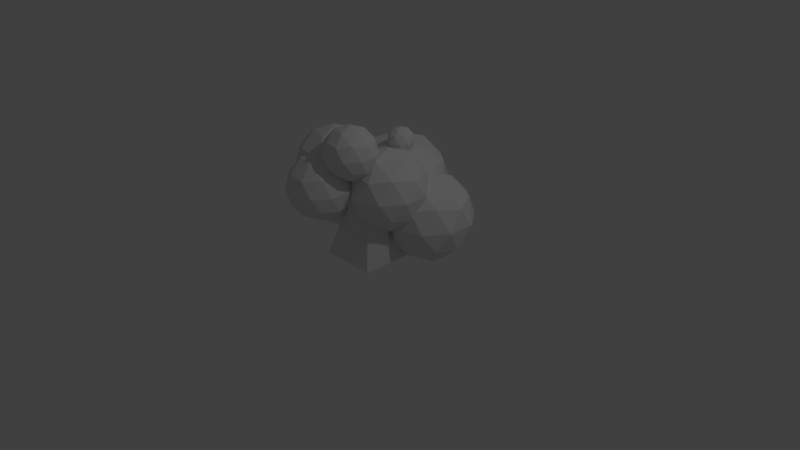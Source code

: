# Source: KRZAK.blend  (saved by Blender 2.78.0; exported with 4.5.12 LTS)
import bpy
from mathutils import Matrix  # noqa: F401  (used for matrix-valued properties, if any)

bpy.ops.wm.read_factory_settings(use_empty=True)
scene = bpy.context.scene
scene.name = 'Scene'

# ---- collections
col_collection_1 = bpy.data.collections.new('Collection 1'); scene.collection.children.link(col_collection_1)

# ---- materials (node trees are filled in below, after node groups)
mat_material = bpy.data.materials.new('Material')
mat_material.alpha_threshold = 0.0
mat_material.use_transparent_shadow = False
mat_material.roughness = 0.5
mat_material.line_color = (0.0, 0.0, 0.0, 1.0)

# ---- material node trees

# ---- world
world_world = bpy.data.worlds.new('World'); scene.world = world_world
world_world.color = (0.05088, 0.05088, 0.05088)
world_world.use_sun_shadow = False
world_world.sun_shadow_jitter_overblur = 0.0
world_world.cycles.sampling_method = 'MANUAL'

# ---- cameras
cam_camera = bpy.data.cameras.new('Camera')
cam_camera.clip_end = 100.0
cam_camera.lens = 35.0
cam_camera.sensor_width = 32.0
cam_camera.sensor_height = 18.0
cam_camera.ortho_scale = 7.314
cam_camera.dof.focus_distance = 0.0
cam_camera.dof.aperture_fstop = 128.0

# ---- lights
light_lamp = bpy.data.lights.new('Lamp', 'POINT')
light_lamp.transmission_factor = 0.0
light_lamp.cutoff_distance = 30.0
light_lamp.energy = 100.0
light_lamp.shadow_buffer_clip_start = 1.001
light_lamp.shadow_soft_size = 0.1
light_lamp.shadow_maximum_resolution = 0.006
light_lamp.use_absolute_resolution = True

# ---- meshes
me_cube = bpy.data.meshes.new('Cube')
me_cube.from_pydata([(0.3782, 0.3789, -1.018), (0.3782, -0.3702, -1.018), (-0.3709, -0.3702, -1.018), (-0.3709, 0.3789, -1.018), (0.01323, 0.3309, -0.2692), (0.3321, 0.005597, -0.2692), (-0.001296, -0.3211, -0.2692), (-0.3201, 0.004167, -0.2692), (0.1683, -0.1549, -0.2692), (-0.1505, 0.1704, -0.2692), (0.01019, -0.3702, -1.018), (0.01019, 0.3789, -1.018), (-0.1641, -0.1551, -0.2692), (0.1693, 0.1717, -0.2692), (-0.3709, 0.01219, -1.018), (0.3782, 0.01219, -1.018), (0.01019, 0.01219, -1.018), (-0.1114, 0.1344, -0.08354), (0.2074, -0.1909, -0.08354), (-0.1259, -0.5176, -0.08354), (-0.4448, -0.1923, -0.08354), (0.04368, -0.3514, -0.08354), (-0.2752, -0.02611, -0.08354), (-0.2887, -0.3516, -0.08354), (0.04469, -0.02485, -0.08354), (-0.1191, -0.1854, -0.08354), (-0.2931, 0.3644, -0.8444), (0.1023, 0.4928, -0.8444), (-0.006997, 0.1565, -0.6259), (0.3883, 0.7007, -0.6259), (0.1023, 0.9085, -0.8444), (-0.5374, 0.7007, -0.8444), (-0.6467, 0.3644, -0.6259), (-0.2931, 1.037, -0.8444), (-0.6467, 1.037, -0.6259), (-0.006997, 1.245, -0.6259), (0.4559, 0.4928, -0.2723), (0.4559, 0.9085, -0.2723), (-0.1838, 0.02809, -0.2723), (0.2115, 0.1565, -0.2723), (-0.8235, 0.4928, -0.2723), (-0.5791, 0.1565, -0.2723), (-0.5791, 1.245, -0.2723), (-0.8235, 0.9085, -0.2723), (0.2115, 1.245, -0.2723), (-0.1838, 1.373, -0.2723), (0.2791, 0.3644, 0.08134), (-0.3606, 0.1565, 0.08135), (-0.7559, 0.7007, 0.08134), (-0.3606, 1.245, 0.08135), (0.2791, 1.037, 0.08134), (-0.07453, 0.3644, 0.2999), (0.1698, 0.7007, 0.2999), (-0.4699, 0.4928, 0.2999), (-0.4699, 0.9085, 0.2999), (-0.07453, 1.037, 0.2999), (-0.1838, 0.7007, 0.4003), (0.4178, 0.7007, 0.02853), (0.002096, 1.273, 0.02854), (-0.6705, 1.054, 0.02854), (-0.6705, 0.3471, 0.02854), (0.002096, 0.1285, 0.02854), (0.3029, 1.054, -0.5731), (-0.3697, 1.273, -0.5731), (-0.7854, 0.7007, -0.5731), (-0.3697, 0.1285, -0.5731), (0.3029, 0.3471, -0.5731), (-0.1838, 0.7007, -0.9448), (-0.3181, -0.499, -0.4565), (-0.009106, -0.7235, -0.2204), (-0.4361, -0.8622, -0.2204), (-0.6999, -0.499, -0.2204), (-0.4361, -0.1358, -0.2204), (-0.009106, -0.2745, -0.2204), (-0.2, -0.8622, 0.1614), (-0.627, -0.7235, 0.1614), (-0.627, -0.2745, 0.1614), (-0.2, -0.1358, 0.1614), (0.06383, -0.499, 0.1614), (-0.3181, -0.499, 0.3975), (-0.3874, -0.7125, -0.3927), (-0.1365, -0.6309, -0.3927), (-0.2058, -0.8444, -0.254), (0.04514, -0.499, -0.254), (-0.1365, -0.3671, -0.3927), (-0.5425, -0.499, -0.3927), (-0.6119, -0.7125, -0.254), (-0.3874, -0.2855, -0.3927), (-0.6119, -0.2855, -0.254), (-0.2058, -0.1536, -0.254), (0.08801, -0.6309, -0.0295), (0.08801, -0.3671, -0.0295), (-0.3181, -0.9259, -0.0295), (-0.0671, -0.8444, -0.0295), (-0.7241, -0.6309, -0.0295), (-0.569, -0.8444, -0.0295), (-0.569, -0.1536, -0.0295), (-0.7241, -0.3671, -0.0295), (-0.0671, -0.1536, -0.0295), (-0.3181, -0.07203, -0.0295), (-0.02423, -0.7125, 0.195), (-0.4303, -0.8444, 0.195), (-0.6812, -0.499, 0.195), (-0.4303, -0.1536, 0.195), (-0.02423, -0.2855, 0.195), (-0.2487, -0.7125, 0.3337), (-0.09359, -0.499, 0.3337), (-0.4996, -0.6309, 0.3337), (-0.4996, -0.3671, 0.3337), (-0.2487, -0.2855, 0.3337), (0.4633, 0.623, -1.113), (0.8866, 0.3154, -0.7897), (0.3016, 0.1253, -0.7897), (-0.05993, 0.623, -0.7897), (0.3016, 1.121, -0.7897), (0.8866, 0.9305, -0.7897), (0.625, 0.1253, -0.2665), (0.04, 0.3154, -0.2665), (0.04, 0.9305, -0.2665), (0.625, 1.121, -0.2665), (0.9865, 0.623, -0.2665), (0.4633, 0.623, 0.05691), (0.3683, 0.3305, -1.026), (0.7121, 0.4422, -1.026), (0.6171, 0.1497, -0.8356), (0.9609, 0.623, -0.8356), (0.7121, 0.8037, -1.026), (0.1558, 0.623, -1.026), (0.06072, 0.3305, -0.8356), (0.3683, 0.9155, -1.026), (0.06072, 0.9155, -0.8356), (0.6171, 1.096, -0.8356), (1.02, 0.4422, -0.5281), (1.02, 0.8037, -0.5281), (0.4633, 0.03797, -0.5281), (0.8072, 0.1497, -0.5281), (-0.09306, 0.4422, -0.5281), (0.1195, 0.1497, -0.5281), (0.1195, 1.096, -0.5281), (-0.09306, 0.8037, -0.5281), (0.8072, 1.096, -0.5281), (0.4633, 1.208, -0.5281), (0.8659, 0.3305, -0.2205), (0.3095, 0.1497, -0.2205), (-0.03432, 0.623, -0.2205), (0.3095, 1.096, -0.2205), (0.8659, 0.9155, -0.2205), (0.5583, 0.3305, -0.03046), (0.7709, 0.623, -0.03046), (0.2145, 0.4422, -0.03046), (0.2145, 0.8037, -0.03046), (0.5583, 0.9155, -0.03046), (0.2006, 0.1493, -0.6253), (0.587, -0.1314, -0.3301), (0.05298, -0.305, -0.3301), (-0.2771, 0.1493, -0.3301), (0.05298, 0.6036, -0.3301), (0.587, 0.4301, -0.3301), (0.3482, -0.305, 0.1476), (-0.1858, -0.1314, 0.1476), (-0.1858, 0.4301, 0.1476), (0.3482, 0.6036, 0.1476), (0.6782, 0.1493, 0.1476), (0.2006, 0.1493, 0.4428), (0.1138, -0.1177, -0.5455), (0.4277, -0.01571, -0.5455), (0.341, -0.2827, -0.372), (0.6549, 0.1493, -0.372), (0.4277, 0.3143, -0.5455), (-0.08017, 0.1493, -0.5455), (-0.1669, -0.1177, -0.372), (0.1138, 0.4163, -0.5455), (-0.1669, 0.4163, -0.372), (0.341, 0.5814, -0.372), (0.7085, -0.01571, -0.09127), (0.7085, 0.3143, -0.09127), (0.2006, -0.3847, -0.09127), (0.5145, -0.2827, -0.09127), (-0.3073, -0.01571, -0.09127), (-0.1133, -0.2827, -0.09127), (-0.1133, 0.5814, -0.09127), (-0.3073, 0.3143, -0.09127), (0.5145, 0.5814, -0.09127), (0.2006, 0.6833, -0.09127), (0.5681, -0.1177, 0.1895), (0.0602, -0.2827, 0.1895), (-0.2537, 0.1493, 0.1895), (0.0602, 0.5814, 0.1895), (0.5681, 0.4163, 0.1895), (0.2873, -0.1177, 0.363), (0.4813, 0.1493, 0.363), (-0.02655, -0.01571, 0.363), (-0.02655, 0.3143, 0.363), (0.2873, 0.4163, 0.363), (-0.02828, -0.4668, 0.1557), (0.1758, -0.4005, 0.1557), (0.1194, -0.5741, 0.2685), (0.3234, -0.2932, 0.2685), (0.1758, -0.1859, 0.1557), (-0.1544, -0.2932, 0.1557), (-0.2108, -0.4668, 0.2685), (-0.02828, -0.1196, 0.1557), (-0.2108, -0.1196, 0.2685), (0.1194, -0.01235, 0.2685), (0.3583, -0.4005, 0.4511), (0.3583, -0.1859, 0.4511), (0.02812, -0.6404, 0.4511), (0.2322, -0.5741, 0.4511), (-0.3021, -0.4005, 0.4511), (-0.1759, -0.5741, 0.4511), (-0.1759, -0.01235, 0.4511), (-0.3021, -0.1859, 0.4511), (0.2322, -0.01235, 0.4511), (0.02812, 0.05395, 0.4511), (0.267, -0.4668, 0.6336), (-0.06314, -0.5741, 0.6336), (-0.2672, -0.2932, 0.6336), (-0.06314, -0.01235, 0.6336), (0.267, -0.1196, 0.6336), (0.08452, -0.4668, 0.7464), (0.2106, -0.2932, 0.7464), (-0.1195, -0.4005, 0.7464), (-0.1195, -0.1859, 0.7464), (0.08452, -0.1196, 0.7464), (0.02812, -0.2932, 0.7982), (0.3386, -0.2932, 0.6063), (0.1241, 0.002102, 0.6063), (-0.2231, -0.1107, 0.6063), (-0.2231, -0.4757, 0.6063), (0.1241, -0.5885, 0.6063), (0.2793, -0.1107, 0.2958), (-0.06784, 0.002102, 0.2958), (-0.2824, -0.2932, 0.2958), (-0.06784, -0.5885, 0.2958), (0.2793, -0.4757, 0.2958), (0.02812, -0.2932, 0.1039), (-0.5503, -0.05453, 0.5941), (-0.9211, 0.2148, 0.3109), (-0.4087, 0.3813, 0.3109), (-0.09207, -0.05453, 0.3109), (-0.4087, -0.4904, 0.3109), (-0.9211, -0.3239, 0.3109), (-0.692, 0.3813, -0.1474), (-0.1796, 0.2148, -0.1474), (-0.1796, -0.3239, -0.1474), (-0.692, -0.4904, -0.1474), (-1.009, -0.05453, -0.1474), (-0.5503, -0.05453, -0.4306), (-0.4671, 0.2017, 0.5176), (-0.7683, 0.1038, 0.5176), (-0.685, 0.36, 0.3511), (-0.9862, -0.05453, 0.3511), (-0.7683, -0.2129, 0.5176), (-0.281, -0.05453, 0.5176), (-0.1977, 0.2017, 0.3511), (-0.4671, -0.3107, 0.5176), (-0.1977, -0.3107, 0.3511), (-0.685, -0.469, 0.3511), (-1.038, 0.1038, 0.08178), (-1.038, -0.2129, 0.08178), (-0.5503, 0.4578, 0.08178), (-0.8515, 0.36, 0.08178), (-0.06305, 0.1038, 0.08178), (-0.2492, 0.36, 0.08178), (-0.2492, -0.469, 0.08178), (-0.06305, -0.2129, 0.08178), (-0.8515, -0.469, 0.08178), (-0.5503, -0.5669, 0.08178), (-0.9029, 0.2017, -0.1876), (-0.4157, 0.36, -0.1876), (-0.1145, -0.05453, -0.1876), (-0.4157, -0.469, -0.1876), (-0.9029, -0.3107, -0.1876), (-0.6336, 0.2017, -0.3541), (-0.8197, -0.05453, -0.3541), (-0.3324, 0.1038, -0.3541), (-0.3324, -0.2129, -0.3541), (-0.6336, -0.3107, -0.3541), (0.09513, 0.4705, 0.2624), (0.2209, 0.3792, 0.3584), (0.04711, 0.3227, 0.3584), (-0.06027, 0.4705, 0.3584), (0.04711, 0.6183, 0.3584), (0.2209, 0.5619, 0.3584), (0.1432, 0.3227, 0.5138), (-0.03059, 0.3792, 0.5138), (-0.03059, 0.5619, 0.5138), (0.1432, 0.6183, 0.5138), (0.2505, 0.4705, 0.5138), (0.09513, 0.4705, 0.6099), (0.06691, 0.3837, 0.2883), (0.169, 0.4169, 0.2883), (0.1408, 0.33, 0.3448), (0.2429, 0.4705, 0.3448), (0.169, 0.5242, 0.2883), (0.003788, 0.4705, 0.2883), (-0.02444, 0.3837, 0.3448), (0.06691, 0.5574, 0.2883), (-0.02444, 0.5574, 0.3448), (0.1408, 0.6111, 0.3448), (0.2604, 0.4169, 0.4361), (0.2604, 0.5242, 0.4361), (0.09513, 0.2968, 0.4361), (0.1973, 0.33, 0.4361), (-0.07011, 0.4169, 0.4361), (-0.006994, 0.33, 0.4361), (-0.006994, 0.6111, 0.4361), (-0.07011, 0.5242, 0.4361), (0.1973, 0.6111, 0.4361), (0.09513, 0.6443, 0.4361), (0.2147, 0.3837, 0.5275), (0.04946, 0.33, 0.5275), (-0.05267, 0.4705, 0.5275), (0.04946, 0.6111, 0.5275), (0.2147, 0.5574, 0.5275), (0.1234, 0.3837, 0.5839), (0.1865, 0.4705, 0.5839), (0.02123, 0.4169, 0.5839), (0.02123, 0.5242, 0.5839), (0.1234, 0.5574, 0.5839), (-0.8294, 0.2726, -0.982), (-0.5168, 0.0455, -0.7432), (-0.9488, -0.09486, -0.7432), (-1.216, 0.2726, -0.7432), (-0.9488, 0.6401, -0.7432), (-0.5168, 0.4997, -0.7432), (-0.71, -0.09486, -0.3568), (-1.142, 0.0455, -0.3568), (-1.142, 0.4997, -0.3568), (-0.71, 0.6401, -0.3568), (-0.443, 0.2726, -0.3568), (-0.8294, 0.2726, -0.118), (-0.8996, 0.05661, -0.9175), (-0.6457, 0.1391, -0.9175), (-0.7159, -0.07687, -0.7771), (-0.462, 0.2726, -0.7771), (-0.6457, 0.4061, -0.9175), (-1.057, 0.2726, -0.9175), (-1.127, 0.05661, -0.7771), (-0.8996, 0.4886, -0.9175), (-1.127, 0.4886, -0.7771), (-0.7159, 0.6221, -0.7771), (-0.4186, 0.1391, -0.55), (-0.4186, 0.4061, -0.55), (-0.8294, -0.1594, -0.55), (-0.5755, -0.07687, -0.55), (-1.24, 0.1391, -0.55), (-1.083, -0.07687, -0.55), (-1.083, 0.6221, -0.55), (-1.24, 0.4061, -0.55), (-0.5755, 0.6221, -0.55), (-0.8294, 0.7046, -0.55), (-0.5321, 0.05661, -0.3229), (-0.943, -0.07687, -0.3229), (-1.197, 0.2726, -0.3229), (-0.943, 0.6221, -0.3229), (-0.5321, 0.4886, -0.3229), (-0.7592, 0.05661, -0.1825), (-0.6023, 0.2726, -0.1825), (-1.013, 0.1391, -0.1825), (-1.013, 0.4061, -0.1825), (-0.7592, 0.4886, -0.1825)], [], [(16, 10, 2, 14), (9, 7, 20, 22), (15, 13, 5, 1), (10, 8, 6, 2), (14, 12, 7, 3), (9, 11, 3, 7), (12, 6, 19, 23), (0, 4, 13, 15), (2, 6, 12, 14), (11, 16, 14, 3), (0, 15, 16, 11), (7, 12, 23, 20), (4, 0, 11, 9), (1, 5, 8, 10), (4, 9, 22, 17), (15, 1, 10, 16), (25, 23, 19, 21), (17, 22, 25, 24), (22, 20, 23, 25), (24, 25, 21, 18), (8, 5, 18, 21), (13, 4, 17, 24), (6, 8, 21, 19), (5, 13, 24, 18), (50, 58, 55), (52, 50, 55), (52, 55, 56), (49, 59, 54), (55, 49, 54), (55, 54, 56), (48, 60, 53), (54, 48, 53), (54, 53, 56), (47, 61, 51), (53, 47, 51), (53, 51, 56), (46, 57, 52), (51, 46, 52), (51, 52, 56), (44, 58, 50), (37, 44, 50), (37, 50, 57), (42, 59, 49), (45, 42, 49), (45, 49, 58), (40, 60, 48), (43, 40, 48), (43, 48, 59), (38, 61, 47), (41, 38, 47), (41, 47, 60), (36, 57, 46), (39, 36, 46), (39, 46, 61), (35, 63, 45), (44, 35, 45), (44, 45, 58), (34, 64, 43), (42, 34, 43), (42, 43, 59), (32, 65, 41), (40, 32, 41), (40, 41, 60), (28, 66, 39), (38, 28, 39), (38, 39, 61), (29, 62, 37), (36, 29, 37), (36, 37, 57), (33, 63, 35), (30, 33, 35), (30, 35, 62), (31, 64, 34), (33, 31, 34), (33, 34, 63), (26, 65, 32), (31, 26, 32), (31, 32, 64), (27, 67, 30), (29, 27, 30), (29, 30, 62), (27, 66, 28), (26, 27, 28), (26, 28, 65), (57, 50, 52), (58, 49, 55), (59, 48, 54), (60, 47, 53), (61, 46, 51), (62, 44, 37), (63, 42, 45), (64, 40, 43), (65, 38, 41), (66, 36, 39), (62, 35, 44), (63, 34, 42), (64, 32, 40), (65, 28, 38), (66, 29, 36), (67, 33, 30), (67, 31, 33), (67, 26, 31), (66, 27, 29), (67, 27, 26), (68, 81, 80), (69, 81, 83), (68, 80, 85), (68, 85, 87), (68, 87, 84), (69, 83, 90), (70, 82, 92), (71, 86, 94), (72, 88, 96), (73, 89, 98), (69, 90, 93), (70, 92, 95), (71, 94, 97), (72, 96, 99), (73, 98, 91), (74, 100, 105), (75, 101, 107), (76, 102, 108), (77, 103, 109), (78, 104, 106), (106, 109, 79), (106, 104, 109), (104, 77, 109), (109, 108, 79), (109, 103, 108), (103, 76, 108), (108, 107, 79), (108, 102, 107), (102, 75, 107), (107, 105, 79), (107, 101, 105), (101, 74, 105), (105, 106, 79), (105, 100, 106), (100, 78, 106), (91, 104, 78), (91, 98, 104), (98, 77, 104), (99, 103, 77), (99, 96, 103), (96, 76, 103), (97, 102, 76), (97, 94, 102), (94, 75, 102), (95, 101, 75), (95, 92, 101), (92, 74, 101), (93, 100, 74), (93, 90, 100), (90, 78, 100), (98, 99, 77), (98, 89, 99), (89, 72, 99), (96, 97, 76), (96, 88, 97), (88, 71, 97), (94, 95, 75), (94, 86, 95), (86, 70, 95), (92, 93, 74), (92, 82, 93), (82, 69, 93), (90, 91, 78), (90, 83, 91), (83, 73, 91), (84, 89, 73), (84, 87, 89), (87, 72, 89), (87, 88, 72), (87, 85, 88), (85, 71, 88), (85, 86, 71), (85, 80, 86), (80, 70, 86), (83, 84, 73), (83, 81, 84), (81, 68, 84), (80, 82, 70), (80, 81, 82), (81, 69, 82), (110, 123, 122), (111, 123, 125), (110, 122, 127), (110, 127, 129), (110, 129, 126), (111, 125, 132), (112, 124, 134), (113, 128, 136), (114, 130, 138), (115, 131, 140), (111, 132, 135), (112, 134, 137), (113, 136, 139), (114, 138, 141), (115, 140, 133), (116, 142, 147), (117, 143, 149), (118, 144, 150), (119, 145, 151), (120, 146, 148), (148, 151, 121), (148, 146, 151), (146, 119, 151), (151, 150, 121), (151, 145, 150), (145, 118, 150), (150, 149, 121), (150, 144, 149), (144, 117, 149), (149, 147, 121), (149, 143, 147), (143, 116, 147), (147, 148, 121), (147, 142, 148), (142, 120, 148), (133, 146, 120), (133, 140, 146), (140, 119, 146), (141, 145, 119), (141, 138, 145), (138, 118, 145), (139, 144, 118), (139, 136, 144), (136, 117, 144), (137, 143, 117), (137, 134, 143), (134, 116, 143), (135, 142, 116), (135, 132, 142), (132, 120, 142), (140, 141, 119), (140, 131, 141), (131, 114, 141), (138, 139, 118), (138, 130, 139), (130, 113, 139), (136, 137, 117), (136, 128, 137), (128, 112, 137), (134, 135, 116), (134, 124, 135), (124, 111, 135), (132, 133, 120), (132, 125, 133), (125, 115, 133), (126, 131, 115), (126, 129, 131), (129, 114, 131), (129, 130, 114), (129, 127, 130), (127, 113, 130), (127, 128, 113), (127, 122, 128), (122, 112, 128), (125, 126, 115), (125, 123, 126), (123, 110, 126), (122, 124, 112), (122, 123, 124), (123, 111, 124), (152, 165, 164), (153, 165, 167), (152, 164, 169), (152, 169, 171), (152, 171, 168), (153, 167, 174), (154, 166, 176), (155, 170, 178), (156, 172, 180), (157, 173, 182), (153, 174, 177), (154, 176, 179), (155, 178, 181), (156, 180, 183), (157, 182, 175), (158, 184, 189), (159, 185, 191), (160, 186, 192), (161, 187, 193), (162, 188, 190), (190, 193, 163), (190, 188, 193), (188, 161, 193), (193, 192, 163), (193, 187, 192), (187, 160, 192), (192, 191, 163), (192, 186, 191), (186, 159, 191), (191, 189, 163), (191, 185, 189), (185, 158, 189), (189, 190, 163), (189, 184, 190), (184, 162, 190), (175, 188, 162), (175, 182, 188), (182, 161, 188), (183, 187, 161), (183, 180, 187), (180, 160, 187), (181, 186, 160), (181, 178, 186), (178, 159, 186), (179, 185, 159), (179, 176, 185), (176, 158, 185), (177, 184, 158), (177, 174, 184), (174, 162, 184), (182, 183, 161), (182, 173, 183), (173, 156, 183), (180, 181, 160), (180, 172, 181), (172, 155, 181), (178, 179, 159), (178, 170, 179), (170, 154, 179), (176, 177, 158), (176, 166, 177), (166, 153, 177), (174, 175, 162), (174, 167, 175), (167, 157, 175), (168, 173, 157), (168, 171, 173), (171, 156, 173), (171, 172, 156), (171, 169, 172), (169, 155, 172), (169, 170, 155), (169, 164, 170), (164, 154, 170), (167, 168, 157), (167, 165, 168), (165, 152, 168), (164, 166, 154), (164, 165, 166), (165, 153, 166), (218, 226, 223), (220, 218, 223), (220, 223, 224), (217, 227, 222), (223, 217, 222), (223, 222, 224), (216, 228, 221), (222, 216, 221), (222, 221, 224), (215, 229, 219), (221, 215, 219), (221, 219, 224), (214, 225, 220), (219, 214, 220), (219, 220, 224), (212, 226, 218), (205, 212, 218), (205, 218, 225), (210, 227, 217), (213, 210, 217), (213, 217, 226), (208, 228, 216), (211, 208, 216), (211, 216, 227), (206, 229, 215), (209, 206, 215), (209, 215, 228), (204, 225, 214), (207, 204, 214), (207, 214, 229), (203, 231, 213), (212, 203, 213), (212, 213, 226), (202, 232, 211), (210, 202, 211), (210, 211, 227), (200, 233, 209), (208, 200, 209), (208, 209, 228), (196, 234, 207), (206, 196, 207), (206, 207, 229), (197, 230, 205), (204, 197, 205), (204, 205, 225), (201, 231, 203), (198, 201, 203), (198, 203, 230), (199, 232, 202), (201, 199, 202), (201, 202, 231), (194, 233, 200), (199, 194, 200), (199, 200, 232), (195, 235, 198), (197, 195, 198), (197, 198, 230), (195, 234, 196), (194, 195, 196), (194, 196, 233), (225, 218, 220), (226, 217, 223), (227, 216, 222), (228, 215, 221), (229, 214, 219), (230, 212, 205), (231, 210, 213), (232, 208, 211), (233, 206, 209), (234, 204, 207), (230, 203, 212), (231, 202, 210), (232, 200, 208), (233, 196, 206), (234, 197, 204), (235, 201, 198), (235, 199, 201), (235, 194, 199), (234, 195, 197), (235, 195, 194), (236, 249, 248), (237, 249, 251), (236, 248, 253), (236, 253, 255), (236, 255, 252), (237, 251, 258), (238, 250, 260), (239, 254, 262), (240, 256, 264), (241, 257, 266), (237, 258, 261), (238, 260, 263), (239, 262, 265), (240, 264, 267), (241, 266, 259), (242, 268, 273), (243, 269, 275), (244, 270, 276), (245, 271, 277), (246, 272, 274), (274, 277, 247), (274, 272, 277), (272, 245, 277), (277, 276, 247), (277, 271, 276), (271, 244, 276), (276, 275, 247), (276, 270, 275), (270, 243, 275), (275, 273, 247), (275, 269, 273), (269, 242, 273), (273, 274, 247), (273, 268, 274), (268, 246, 274), (259, 272, 246), (259, 266, 272), (266, 245, 272), (267, 271, 245), (267, 264, 271), (264, 244, 271), (265, 270, 244), (265, 262, 270), (262, 243, 270), (263, 269, 243), (263, 260, 269), (260, 242, 269), (261, 268, 242), (261, 258, 268), (258, 246, 268), (266, 267, 245), (266, 257, 267), (257, 240, 267), (264, 265, 244), (264, 256, 265), (256, 239, 265), (262, 263, 243), (262, 254, 263), (254, 238, 263), (260, 261, 242), (260, 250, 261), (250, 237, 261), (258, 259, 246), (258, 251, 259), (251, 241, 259), (252, 257, 241), (252, 255, 257), (255, 240, 257), (255, 256, 240), (255, 253, 256), (253, 239, 256), (253, 254, 239), (253, 248, 254), (248, 238, 254), (251, 252, 241), (251, 249, 252), (249, 236, 252), (248, 250, 238), (248, 249, 250), (249, 237, 250), (278, 291, 290), (279, 291, 293), (278, 290, 295), (278, 295, 297), (278, 297, 294), (279, 293, 300), (280, 292, 302), (281, 296, 304), (282, 298, 306), (283, 299, 308), (279, 300, 303), (280, 302, 305), (281, 304, 307), (282, 306, 309), (283, 308, 301), (284, 310, 315), (285, 311, 317), (286, 312, 318), (287, 313, 319), (288, 314, 316), (316, 319, 289), (316, 314, 319), (314, 287, 319), (319, 318, 289), (319, 313, 318), (313, 286, 318), (318, 317, 289), (318, 312, 317), (312, 285, 317), (317, 315, 289), (317, 311, 315), (311, 284, 315), (315, 316, 289), (315, 310, 316), (310, 288, 316), (301, 314, 288), (301, 308, 314), (308, 287, 314), (309, 313, 287), (309, 306, 313), (306, 286, 313), (307, 312, 286), (307, 304, 312), (304, 285, 312), (305, 311, 285), (305, 302, 311), (302, 284, 311), (303, 310, 284), (303, 300, 310), (300, 288, 310), (308, 309, 287), (308, 299, 309), (299, 282, 309), (306, 307, 286), (306, 298, 307), (298, 281, 307), (304, 305, 285), (304, 296, 305), (296, 280, 305), (302, 303, 284), (302, 292, 303), (292, 279, 303), (300, 301, 288), (300, 293, 301), (293, 283, 301), (294, 299, 283), (294, 297, 299), (297, 282, 299), (297, 298, 282), (297, 295, 298), (295, 281, 298), (295, 296, 281), (295, 290, 296), (290, 280, 296), (293, 294, 283), (293, 291, 294), (291, 278, 294), (290, 292, 280), (290, 291, 292), (291, 279, 292), (320, 333, 332), (321, 333, 335), (320, 332, 337), (320, 337, 339), (320, 339, 336), (321, 335, 342), (322, 334, 344), (323, 338, 346), (324, 340, 348), (325, 341, 350), (321, 342, 345), (322, 344, 347), (323, 346, 349), (324, 348, 351), (325, 350, 343), (326, 352, 357), (327, 353, 359), (328, 354, 360), (329, 355, 361), (330, 356, 358), (358, 361, 331), (358, 356, 361), (356, 329, 361), (361, 360, 331), (361, 355, 360), (355, 328, 360), (360, 359, 331), (360, 354, 359), (354, 327, 359), (359, 357, 331), (359, 353, 357), (353, 326, 357), (357, 358, 331), (357, 352, 358), (352, 330, 358), (343, 356, 330), (343, 350, 356), (350, 329, 356), (351, 355, 329), (351, 348, 355), (348, 328, 355), (349, 354, 328), (349, 346, 354), (346, 327, 354), (347, 353, 327), (347, 344, 353), (344, 326, 353), (345, 352, 326), (345, 342, 352), (342, 330, 352), (350, 351, 329), (350, 341, 351), (341, 324, 351), (348, 349, 328), (348, 340, 349), (340, 323, 349), (346, 347, 327), (346, 338, 347), (338, 322, 347), (344, 345, 326), (344, 334, 345), (334, 321, 345), (342, 343, 330), (342, 335, 343), (335, 325, 343), (336, 341, 325), (336, 339, 341), (339, 324, 341), (339, 340, 324), (339, 337, 340), (337, 323, 340), (337, 338, 323), (337, 332, 338), (332, 322, 338), (335, 336, 325), (335, 333, 336), (333, 320, 336), (332, 334, 322), (332, 333, 334), (333, 321, 334)])
_uv = me_cube.uv_layers.new(name='UVMap')
_uv.uv.foreach_set('vector', [0.7773, 0.6356, 0.8377, 0.6321, 0.8377, 0.6977, 0.7773, 0.7012, 0.06661, 0.4946, 0.1012, 0.5095, 0.1226, 0.555, 0.08801, 0.5401, 0.5306, 0.3525, 0.5551, 0.4878, 0.5187, 0.4799, 0.4688, 0.3518, 0.5485, 0.191, 0.5717, 0.3184, 0.5344, 0.3169, 0.4872, 0.1798, 0.64, 0.5375, 0.6535, 0.4106, 0.688, 0.4236, 0.688, 0.5687, 0.06661, 0.4946, 0.06022, 0.3588, 0.1226, 0.366, 0.1012, 0.5095, 0.6535, 0.4106, 0.6175, 0.3971, 0.616, 0.3518, 0.6519, 0.3653, 0.5899, 0.3531, 0.5899, 0.4955, 0.5551, 0.4878, 0.5306, 0.3525, 0.5899, 0.505, 0.6175, 0.3971, 0.6535, 0.4106, 0.64, 0.5375, 0.7193, 0.639, 0.7773, 0.6356, 0.7773, 0.7012, 0.7193, 0.7046, 0.7193, 0.5756, 0.7773, 0.5722, 0.7773, 0.6356, 0.7193, 0.639, 0.688, 0.4236, 0.6535, 0.4106, 0.6519, 0.3653, 0.6865, 0.3783, 0.03322, 0.4802, 0.0, 0.3518, 0.06022, 0.3588, 0.06661, 0.4946, 0.6077, 0.2018, 0.6077, 0.3198, 0.5717, 0.3184, 0.5485, 0.191, 0.03322, 0.4802, 0.06661, 0.4946, 0.08801, 0.5401, 0.05462, 0.5257, 0.7773, 0.5722, 0.8377, 0.5687, 0.8377, 0.6321, 0.7773, 0.6356, 0.5, 0.9589, 0.462, 0.962, 0.462, 0.9224, 0.5, 0.9193, 0.5366, 0.9939, 0.5, 0.9969, 0.5, 0.9589, 0.5366, 0.9559, 0.5, 0.9969, 0.462, 1.0, 0.462, 0.962, 0.5, 0.9589, 0.5366, 0.9559, 0.5, 0.9589, 0.5, 0.9193, 0.5366, 0.9163, 0.5717, 0.3184, 0.6077, 0.3198, 0.572, 0.3518, 0.536, 0.3504, 0.5551, 0.4878, 0.5899, 0.4955, 0.5621, 0.532, 0.5272, 0.5244, 0.5344, 0.3169, 0.5717, 0.3184, 0.536, 0.3504, 0.4987, 0.3489, 0.5187, 0.4799, 0.5551, 0.4878, 0.5272, 0.5244, 0.4908, 0.5165, 0.2184, 0.241, 0.1629, 0.2403, 0.1981, 0.1892, 0.2674, 0.1964, 0.2184, 0.241, 0.1981, 0.1892, 0.4872, 0.2542, 0.4872, 0.3242, 0.4471, 0.2976, 0.216, 0.09361, 0.2192, 0.1553, 0.1629, 0.1302, 0.163, 0.058, 0.216, 0.09361, 0.1629, 0.1302, 0.4872, 0.3242, 0.4233, 0.3518, 0.4471, 0.2976, 0.3527, 0.3484, 0.327, 0.2918, 0.3837, 0.299, 0.4233, 0.3518, 0.3527, 0.3484, 0.3837, 0.299, 0.4233, 0.3518, 0.3837, 0.299, 0.4471, 0.2976, 0.3527, 0.2352, 0.3943, 0.1892, 0.4233, 0.2387, 0.3837, 0.299, 0.3527, 0.2352, 0.4233, 0.2387, 0.3837, 0.299, 0.4233, 0.2387, 0.4471, 0.2976, 0.327, 0.2346, 0.2809, 0.2527, 0.2674, 0.1964, 0.4233, 0.2387, 0.4562, 0.1905, 0.4872, 0.2542, 0.4233, 0.2387, 0.4872, 0.2542, 0.4471, 0.2976, 0.1784, 0.2996, 0.1629, 0.2403, 0.2184, 0.241, 0.2477, 0.3068, 0.1784, 0.2996, 0.2184, 0.241, 0.2477, 0.3068, 0.2184, 0.241, 0.2809, 0.2527, 0.2772, 0.13, 0.2192, 0.1553, 0.216, 0.09361, 0.2773, 0.05776, 0.2772, 0.13, 0.216, 0.09361, 0.2773, 0.05776, 0.216, 0.09361, 0.2193, 0.03248, 0.4176, 0.05096, 0.3853, 0.002386, 0.4467, 1.012e-06, 0.4814, 0.06233, 0.4176, 0.05096, 0.4467, 1.012e-06, 0.262, 0.189, 0.1914, 0.1892, 0.2192, 0.1553, 0.1098, 0.0585, 0.0533, 0.03315, 0.1007, 0.0, 0.1629, 0.0361, 0.1098, 0.0585, 0.1007, 0.0, 0.3466, 0.05096, 0.3318, 0.0, 0.3853, 0.002386, 0.3149, 0.3029, 0.2809, 0.2527, 0.327, 0.2346, 0.04757, 0.0946, 2.062e-07, 0.1306, 0.0, 0.05843, 0.04757, 0.0946, 0.0, 0.05843, 0.0533, 0.03315, 0.3235, 0.03635, 0.3235, 0.09433, 0.2773, 0.05776, 0.2622, 0.0, 0.3235, 0.03635, 0.2773, 0.05776, 0.2622, 0.0, 0.2773, 0.05776, 0.2193, 0.03248, 0.4846, 0.1317, 0.4443, 0.1084, 0.4814, 0.06233, 0.2772, 0.13, 0.3234, 0.1532, 0.262, 0.189, 0.2772, 0.13, 0.262, 0.189, 0.2192, 0.1553, 0.3813, 0.1133, 0.3235, 0.1084, 0.3466, 0.05096, 0.4176, 0.05096, 0.3813, 0.1133, 0.3466, 0.05096, 0.4176, 0.05096, 0.3466, 0.05096, 0.3853, 0.002386, 0.1098, 0.1307, 0.0533, 0.156, 0.04757, 0.0946, 0.1098, 0.0585, 0.1098, 0.1307, 0.04757, 0.0946, 0.1098, 0.0585, 0.04757, 0.0946, 0.0533, 0.03315, 0.2748, 0.3614, 0.2128, 0.3522, 0.2477, 0.3068, 0.3149, 0.3029, 0.2748, 0.3614, 0.2477, 0.3068, 0.3149, 0.3029, 0.2477, 0.3068, 0.2809, 0.2527, 0.05698, 0.3009, 0.0, 0.2965, 0.02292, 0.2388, 0.09356, 0.2388, 0.05698, 0.3009, 0.02292, 0.2388, 0.09356, 0.2388, 0.02292, 0.2388, 0.06223, 0.1908, 0.4227, 0.1632, 0.4443, 0.1084, 0.4846, 0.1317, 0.05698, 0.3009, 0.09902, 0.3518, 0.02837, 0.3518, 0.05698, 0.3009, 0.02837, 0.3518, 0.0, 0.2965, 0.3517, 0.1632, 0.3235, 0.1084, 0.3813, 0.1133, 0.4227, 0.1632, 0.3517, 0.1632, 0.3813, 0.1133, 0.4227, 0.1632, 0.3813, 0.1133, 0.4443, 0.1084, 0.1582, 0.2512, 0.1202, 0.2965, 0.09356, 0.2388, 0.1241, 0.1891, 0.1582, 0.2512, 0.09356, 0.2388, 0.1241, 0.1891, 0.09356, 0.2388, 0.06223, 0.1908, 0.1007, 0.1891, 0.0533, 0.156, 0.1098, 0.1307, 0.1629, 0.1529, 0.1007, 0.1891, 0.1098, 0.1307, 0.1629, 0.1529, 0.1098, 0.1307, 0.1592, 0.09457, 0.2809, 0.2527, 0.2184, 0.241, 0.2674, 0.1964, 0.2193, 0.03248, 0.216, 0.09361, 0.163, 0.058, 0.2192, 0.1553, 0.1914, 0.1892, 0.1629, 0.1302, 0.327, 0.2918, 0.3527, 0.2352, 0.3837, 0.299, 0.3943, 0.1892, 0.4562, 0.1905, 0.4233, 0.2387, 0.2128, 0.3522, 0.1784, 0.2996, 0.2477, 0.3068, 0.3235, 0.09433, 0.2772, 0.13, 0.2773, 0.05776, 0.4443, 0.1084, 0.4176, 0.05096, 0.4814, 0.06233, 0.1592, 0.09457, 0.1098, 0.0585, 0.1629, 0.0361, 0.0533, 0.156, 2.062e-07, 0.1306, 0.04757, 0.0946, 0.06223, 0.1908, 0.02292, 0.2388, 0.009823, 0.1891, 0.3235, 0.09433, 0.3234, 0.1532, 0.2772, 0.13, 0.4443, 0.1084, 0.3813, 0.1133, 0.4176, 0.05096, 0.1592, 0.09457, 0.1098, 0.1307, 0.1098, 0.0585, 0.327, 0.3455, 0.2748, 0.3614, 0.3149, 0.3029, 0.1202, 0.2965, 0.05698, 0.3009, 0.09356, 0.2388, 0.1202, 0.2965, 0.09902, 0.3518, 0.05698, 0.3009, 0.1202, 0.2965, 0.1616, 0.3211, 0.09902, 0.3518, 0.0533, 0.156, 0.1007, 0.1891, 0.03284, 0.189, 0.1202, 0.2965, 0.1582, 0.2512, 0.1616, 0.3211, 0.6662, 0.911, 0.6904, 0.8823, 0.6925, 0.9266, 0.1968, 0.8961, 0.2269, 0.9171, 0.1838, 0.9171, 0.6662, 0.911, 0.6925, 0.9266, 0.6528, 0.9461, 0.6662, 0.911, 0.6528, 0.9461, 0.6261, 0.9138, 0.6662, 0.911, 0.6261, 0.9138, 0.6493, 0.8744, 0.1042, 0.9269, 0.07104, 0.937, 0.09645, 0.8998, 0.264, 0.8571, 0.2326, 0.88, 0.2326, 0.8342, 0.7897, 0.9119, 0.7497, 0.915, 0.7727, 0.8755, 0.9171, 0.4117, 0.917, 0.4491, 0.8878, 0.4343, 0.6294, 0.8439, 0.6045, 0.8744, 0.5962, 0.8428, 0.1968, 0.8961, 0.1629, 0.88, 0.1931, 0.8571, 0.264, 0.8571, 0.2326, 0.8342, 0.2664, 0.82, 0.7897, 0.9119, 0.7727, 0.8755, 0.8133, 0.8827, 0.9171, 0.4117, 0.8878, 0.4343, 0.8878, 0.3885, 0.03167, 0.9312, 0.009808, 0.8977, 0.05383, 0.9024, 0.8987, 0.0, 0.938, 0.0008317, 0.9171, 0.03141, 0.8561, 0.06514, 0.8723, 0.02923, 0.892, 0.0697, 0.8509, 0.4504, 0.8333, 0.4719, 0.8152, 0.4345, 0.851, 0.3724, 0.8489, 0.4112, 0.8153, 0.3886, 0.07489, 0.868, 0.03522, 0.8606, 0.06633, 0.8323, 0.9577, 0.0413, 0.9577, 0.0857, 0.9323, 0.06885, 0.06633, 0.8323, 0.03522, 0.8606, 0.02231, 0.8277, 0.03522, 0.8606, 0.0, 0.8601, 0.02231, 0.8277, 0.9577, 0.0857, 0.9171, 0.1032, 0.9323, 0.06885, 0.8153, 0.3886, 0.8489, 0.4112, 0.8152, 0.4345, 0.8489, 0.4112, 0.8509, 0.4504, 0.8152, 0.4345, 0.9171, 0.1032, 0.892, 0.0697, 0.9323, 0.06885, 0.9171, 0.1032, 0.8723, 0.1011, 0.892, 0.0697, 0.8723, 0.1011, 0.8561, 0.06514, 0.892, 0.0697, 0.892, 0.0697, 0.9171, 0.03141, 0.9323, 0.06885, 0.892, 0.0697, 0.8723, 0.02923, 0.9171, 0.03141, 0.8723, 0.02923, 0.8987, 0.0, 0.9171, 0.03141, 0.9171, 0.03141, 0.9577, 0.0413, 0.9323, 0.06885, 0.9171, 0.03141, 0.938, 0.0008317, 0.9577, 0.0413, 0.1042, 0.8565, 0.07489, 0.868, 0.06633, 0.8323, 0.05383, 0.9024, 0.03522, 0.8606, 0.07489, 0.868, 0.05383, 0.9024, 0.009808, 0.8977, 0.03522, 0.8606, 0.009808, 0.8977, 0.0, 0.8601, 0.03522, 0.8606, 0.8878, 0.3885, 0.8489, 0.4112, 0.851, 0.3724, 0.8878, 0.3885, 0.8878, 0.4343, 0.8489, 0.4112, 0.8878, 0.4343, 0.8509, 0.4504, 0.8489, 0.4112, 0.8781, 0.4718, 0.8333, 0.4719, 0.8509, 0.4504, 0.8133, 0.8827, 0.7727, 0.8755, 0.7912, 0.8431, 0.7727, 0.8755, 0.7522, 0.8446, 0.7912, 0.8431, 0.7277, 0.8755, 0.7183, 0.8431, 0.7522, 0.8446, 0.2664, 0.82, 0.2326, 0.8342, 0.2269, 0.7971, 0.2326, 0.8342, 0.1968, 0.8181, 0.2269, 0.7971, 0.1931, 0.8571, 0.1629, 0.8342, 0.1968, 0.8181, 0.1931, 0.8571, 0.1629, 0.88, 0.1629, 0.8342, 0.09645, 0.8998, 0.07489, 0.868, 0.1042, 0.8565, 0.8783, 0.3518, 0.8878, 0.3885, 0.851, 0.3724, 0.8783, 0.3518, 0.9171, 0.3749, 0.8878, 0.3885, 0.9171, 0.3749, 0.9171, 0.4117, 0.8878, 0.3885, 0.8878, 0.4343, 0.8781, 0.4718, 0.8509, 0.4504, 0.8878, 0.4343, 0.917, 0.4491, 0.8781, 0.4718, 0.8153, 0.9267, 0.7897, 0.9119, 0.8133, 0.8827, 0.7727, 0.8755, 0.7277, 0.8755, 0.7522, 0.8446, 0.7727, 0.8755, 0.7497, 0.915, 0.7277, 0.8755, 0.7497, 0.915, 0.713, 0.9119, 0.7277, 0.8755, 0.2326, 0.8342, 0.1931, 0.8571, 0.1968, 0.8181, 0.2326, 0.8342, 0.2326, 0.88, 0.1931, 0.8571, 0.2326, 0.88, 0.1968, 0.8961, 0.1931, 0.8571, 0.09645, 0.8998, 0.05383, 0.9024, 0.07489, 0.868, 0.09645, 0.8998, 0.07104, 0.937, 0.05383, 0.9024, 0.07104, 0.937, 0.03167, 0.9312, 0.05383, 0.9024, 0.6493, 0.8744, 0.6045, 0.8744, 0.6294, 0.8439, 0.6493, 0.8744, 0.6261, 0.9138, 0.6045, 0.8744, 0.6261, 0.9138, 0.5899, 0.911, 0.6045, 0.8744, 0.6261, 0.9138, 0.6079, 0.9461, 0.5899, 0.911, 0.6261, 0.9138, 0.6528, 0.9461, 0.6079, 0.9461, 0.776, 0.9467, 0.7897, 0.9119, 0.8153, 0.9267, 0.776, 0.9467, 0.7497, 0.915, 0.7897, 0.9119, 0.776, 0.9467, 0.7309, 0.9467, 0.7497, 0.915, 0.7309, 0.9467, 0.713, 0.9119, 0.7497, 0.915, 0.6687, 0.8428, 0.6493, 0.8744, 0.6294, 0.8439, 0.6687, 0.8428, 0.6904, 0.8823, 0.6493, 0.8744, 0.6904, 0.8823, 0.6662, 0.911, 0.6493, 0.8744, 0.2664, 0.8942, 0.2326, 0.88, 0.264, 0.8571, 0.2664, 0.8942, 0.2269, 0.9171, 0.2326, 0.88, 0.2269, 0.9171, 0.1968, 0.8961, 0.2326, 0.88, 0.4316, 0.6097, 0.4646, 0.5703, 0.4676, 0.6311, 0.3734, 0.4875, 0.4146, 0.5163, 0.3556, 0.5162, 0.4316, 0.6097, 0.4676, 0.6311, 0.4132, 0.6578, 0.4316, 0.6097, 0.4132, 0.6578, 0.3766, 0.6136, 0.4316, 0.6097, 0.3766, 0.6136, 0.4084, 0.5595, 0.6273, 0.136, 0.5819, 0.1498, 0.6167, 0.09888, 0.4655, 0.4341, 0.4225, 0.4655, 0.4225, 0.4027, 0.268, 0.6202, 0.2132, 0.6245, 0.2448, 0.5702, 0.3026, 0.4434, 0.3025, 0.4946, 0.2623, 0.4744, 0.3812, 0.5177, 0.347, 0.5595, 0.3356, 0.5163, 0.3734, 0.4875, 0.327, 0.4654, 0.3684, 0.4341, 0.4655, 0.4341, 0.4225, 0.4027, 0.4688, 0.3832, 0.268, 0.6202, 0.2448, 0.5702, 0.3003, 0.5801, 0.3026, 0.4434, 0.2623, 0.4744, 0.2624, 0.4116, 0.5279, 0.1418, 0.498, 0.09602, 0.5583, 0.1023, 0.0585, 0.555, 0.1123, 0.5561, 0.0837, 0.598, 0.0, 0.6443, 0.02233, 0.5951, 0.04932, 0.6505, 0.2118, 0.4965, 0.1877, 0.5259, 0.1629, 0.4746, 0.2119, 0.3896, 0.2091, 0.4428, 0.163, 0.4118, 0.5872, 0.05521, 0.5328, 0.04511, 0.5754, 0.006309, 0.1393, 0.6116, 0.1393, 0.6724, 0.1044, 0.6493, 0.5754, 0.006309, 0.5328, 0.04511, 0.5151, 0.0, 0.5328, 0.04511, 0.4846, 0.04448, 0.5151, 0.0, 0.1393, 0.6724, 0.0837, 0.6965, 0.1044, 0.6493, 0.163, 0.4118, 0.2091, 0.4428, 0.1629, 0.4746, 0.2091, 0.4428, 0.2118, 0.4965, 0.1629, 0.4746, 0.0837, 0.6965, 0.04932, 0.6505, 0.1044, 0.6493, 0.0837, 0.6965, 0.02233, 0.6935, 0.04932, 0.6505, 0.02233, 0.6935, 0.0, 0.6443, 0.04932, 0.6505, 0.04932, 0.6505, 0.0837, 0.598, 0.1044, 0.6493, 0.04932, 0.6505, 0.02233, 0.5951, 0.0837, 0.598, 0.02233, 0.5951, 0.0585, 0.555, 0.0837, 0.598, 0.0837, 0.598, 0.1393, 0.6116, 0.1044, 0.6493, 0.0837, 0.598, 0.1123, 0.5561, 0.1393, 0.6116, 0.6273, 0.03954, 0.5872, 0.05521, 0.5754, 0.006309, 0.5583, 0.1023, 0.5328, 0.04511, 0.5872, 0.05521, 0.5583, 0.1023, 0.498, 0.09602, 0.5328, 0.04511, 0.498, 0.09602, 0.4846, 0.04448, 0.5328, 0.04511, 0.2624, 0.4116, 0.2091, 0.4428, 0.2119, 0.3896, 0.2624, 0.4116, 0.2623, 0.4744, 0.2091, 0.4428, 0.2623, 0.4744, 0.2118, 0.4965, 0.2091, 0.4428, 0.2491, 0.5258, 0.1877, 0.5259, 0.2118, 0.4965, 0.3003, 0.5801, 0.2448, 0.5702, 0.2701, 0.5259, 0.2448, 0.5702, 0.2167, 0.528, 0.2701, 0.5259, 0.183, 0.5702, 0.1702, 0.5259, 0.2167, 0.528, 0.4688, 0.3832, 0.4225, 0.4027, 0.4146, 0.3518, 0.4225, 0.4027, 0.3734, 0.3807, 0.4146, 0.3518, 0.3684, 0.4341, 0.327, 0.4026, 0.3734, 0.3807, 0.3684, 0.4341, 0.327, 0.4654, 0.327, 0.4026, 0.6167, 0.09888, 0.5872, 0.05521, 0.6273, 0.03954, 0.2493, 0.3614, 0.2624, 0.4116, 0.2119, 0.3896, 0.2493, 0.3614, 0.3026, 0.393, 0.2624, 0.4116, 0.3026, 0.393, 0.3026, 0.4434, 0.2624, 0.4116, 0.2623, 0.4744, 0.2491, 0.5258, 0.2118, 0.4965, 0.2623, 0.4744, 0.3025, 0.4946, 0.2491, 0.5258, 0.303, 0.6405, 0.268, 0.6202, 0.3003, 0.5801, 0.2448, 0.5702, 0.183, 0.5702, 0.2167, 0.528, 0.2448, 0.5702, 0.2132, 0.6245, 0.183, 0.5702, 0.2132, 0.6245, 0.1629, 0.6202, 0.183, 0.5702, 0.4225, 0.4027, 0.3684, 0.4341, 0.3734, 0.3807, 0.4225, 0.4027, 0.4225, 0.4655, 0.3684, 0.4341, 0.4225, 0.4655, 0.3734, 0.4875, 0.3684, 0.4341, 0.6167, 0.09888, 0.5583, 0.1023, 0.5872, 0.05521, 0.6167, 0.09888, 0.5819, 0.1498, 0.5583, 0.1023, 0.5819, 0.1498, 0.5279, 0.1418, 0.5583, 0.1023, 0.4084, 0.5595, 0.347, 0.5595, 0.3812, 0.5177, 0.4084, 0.5595, 0.3766, 0.6136, 0.347, 0.5595, 0.3766, 0.6136, 0.327, 0.6097, 0.347, 0.5595, 0.3766, 0.6136, 0.3517, 0.6578, 0.327, 0.6097, 0.3766, 0.6136, 0.4132, 0.6578, 0.3517, 0.6578, 0.2492, 0.6678, 0.268, 0.6202, 0.303, 0.6405, 0.2492, 0.6678, 0.2132, 0.6245, 0.268, 0.6202, 0.2492, 0.6678, 0.1874, 0.6678, 0.2132, 0.6245, 0.1874, 0.6678, 0.1629, 0.6202, 0.2132, 0.6245, 0.435, 0.5163, 0.4084, 0.5595, 0.3812, 0.5177, 0.435, 0.5163, 0.4646, 0.5703, 0.4084, 0.5595, 0.4646, 0.5703, 0.4316, 0.6097, 0.4084, 0.5595, 0.4688, 0.4848, 0.4225, 0.4655, 0.4655, 0.4341, 0.4688, 0.4848, 0.4146, 0.5163, 0.4225, 0.4655, 0.4146, 0.5163, 0.3734, 0.4875, 0.4225, 0.4655, 0.2584, 0.7532, 0.2886, 0.7172, 0.2912, 0.7727, 0.6323, 0.6926, 0.6699, 0.7188, 0.616, 0.7188, 0.2584, 0.7532, 0.2912, 0.7727, 0.2416, 0.7971, 0.2584, 0.7532, 0.2416, 0.7971, 0.2082, 0.7567, 0.2584, 0.7532, 0.2082, 0.7567, 0.2372, 0.7073, 0.4573, 0.7819, 0.4159, 0.7945, 0.4477, 0.7481, 0.7163, 0.6438, 0.6771, 0.6725, 0.6771, 0.6152, 0.494, 0.7196, 0.5441, 0.7157, 0.5152, 0.7652, 0.7352, 0.2547, 0.7351, 0.3014, 0.6984, 0.283, 0.2124, 0.6692, 0.1811, 0.7073, 0.1707, 0.6678, 0.6323, 0.6926, 0.5899, 0.6724, 0.6277, 0.6438, 0.7163, 0.6438, 0.6771, 0.6152, 0.7193, 0.5974, 0.494, 0.7196, 0.5152, 0.7652, 0.4645, 0.7562, 0.7352, 0.2547, 0.6984, 0.283, 0.6985, 0.2256, 0.3667, 0.7873, 0.3393, 0.7455, 0.3944, 0.7512, 0.7414, 0.3518, 0.7906, 0.3529, 0.7644, 0.3911, 0.688, 0.4333, 0.7084, 0.3884, 0.733, 0.439, 0.6523, 0.3031, 0.6303, 0.33, 0.6077, 0.2832, 0.6524, 0.2056, 0.6498, 0.2541, 0.6078, 0.2258, 0.4207, 0.7082, 0.3711, 0.699, 0.41, 0.6636, 0.8152, 0.4035, 0.8152, 0.459, 0.7833, 0.4379, 0.41, 0.6636, 0.3711, 0.699, 0.3549, 0.6578, 0.3711, 0.699, 0.327, 0.6984, 0.3549, 0.6578, 0.8152, 0.459, 0.7644, 0.481, 0.7833, 0.4379, 0.6078, 0.2258, 0.6498, 0.2541, 0.6077, 0.2832, 0.6498, 0.2541, 0.6523, 0.3031, 0.6077, 0.2832, 0.7644, 0.481, 0.733, 0.439, 0.7833, 0.4379, 0.7644, 0.481, 0.7084, 0.4782, 0.733, 0.439, 0.7084, 0.4782, 0.688, 0.4333, 0.733, 0.439, 0.733, 0.439, 0.7644, 0.3911, 0.7833, 0.4379, 0.733, 0.439, 0.7084, 0.3884, 0.7644, 0.3911, 0.7084, 0.3884, 0.7414, 0.3518, 0.7644, 0.3911, 0.7644, 0.3911, 0.8152, 0.4035, 0.7833, 0.4379, 0.7644, 0.3911, 0.7906, 0.3529, 0.8152, 0.4035, 0.4573, 0.6939, 0.4207, 0.7082, 0.41, 0.6636, 0.3944, 0.7512, 0.3711, 0.699, 0.4207, 0.7082, 0.3944, 0.7512, 0.3393, 0.7455, 0.3711, 0.699, 0.3393, 0.7455, 0.327, 0.6984, 0.3711, 0.699, 0.6985, 0.2256, 0.6498, 0.2541, 0.6524, 0.2056, 0.6985, 0.2256, 0.6984, 0.283, 0.6498, 0.2541, 0.6984, 0.283, 0.6523, 0.3031, 0.6498, 0.2541, 0.6864, 0.3299, 0.6303, 0.33, 0.6523, 0.3031, 0.4645, 0.7562, 0.5152, 0.7652, 0.4921, 0.8057, 0.5152, 0.7652, 0.5409, 0.8038, 0.4921, 0.8057, 0.5716, 0.7652, 0.5833, 0.8057, 0.5409, 0.8038, 0.7193, 0.5974, 0.6771, 0.6152, 0.6699, 0.5687, 0.6771, 0.6152, 0.6323, 0.595, 0.6699, 0.5687, 0.6277, 0.6438, 0.5899, 0.6151, 0.6323, 0.595, 0.6277, 0.6438, 0.5899, 0.6724, 0.5899, 0.6151, 0.4477, 0.7481, 0.4207, 0.7082, 0.4573, 0.6939, 0.6865, 0.1798, 0.6985, 0.2256, 0.6524, 0.2056, 0.6865, 0.1798, 0.7352, 0.2086, 0.6985, 0.2256, 0.7352, 0.2086, 0.7352, 0.2547, 0.6985, 0.2256, 0.6984, 0.283, 0.6864, 0.3299, 0.6523, 0.3031, 0.6984, 0.283, 0.7351, 0.3014, 0.6864, 0.3299, 0.462, 0.7011, 0.494, 0.7196, 0.4645, 0.7562, 0.5152, 0.7652, 0.5716, 0.7652, 0.5409, 0.8038, 0.5152, 0.7652, 0.5441, 0.7157, 0.5716, 0.7652, 0.5441, 0.7157, 0.5899, 0.7196, 0.5716, 0.7652, 0.6771, 0.6152, 0.6277, 0.6438, 0.6323, 0.595, 0.6771, 0.6152, 0.6771, 0.6725, 0.6277, 0.6438, 0.6771, 0.6725, 0.6323, 0.6926, 0.6277, 0.6438, 0.4477, 0.7481, 0.3944, 0.7512, 0.4207, 0.7082, 0.4477, 0.7481, 0.4159, 0.7945, 0.3944, 0.7512, 0.4159, 0.7945, 0.3667, 0.7873, 0.3944, 0.7512, 0.2372, 0.7073, 0.1811, 0.7073, 0.2124, 0.6692, 0.2372, 0.7073, 0.2082, 0.7567, 0.1811, 0.7073, 0.2082, 0.7567, 0.1629, 0.7532, 0.1811, 0.7073, 0.2082, 0.7567, 0.1855, 0.7971, 0.1629, 0.7532, 0.2082, 0.7567, 0.2416, 0.7971, 0.1855, 0.7971, 0.5112, 0.6761, 0.494, 0.7196, 0.462, 0.7011, 0.5112, 0.6761, 0.5441, 0.7157, 0.494, 0.7196, 0.5112, 0.6761, 0.5676, 0.6761, 0.5441, 0.7157, 0.5676, 0.6761, 0.5899, 0.7196, 0.5441, 0.7157, 0.2615, 0.6678, 0.2372, 0.7073, 0.2124, 0.6692, 0.2615, 0.6678, 0.2886, 0.7172, 0.2372, 0.7073, 0.2886, 0.7172, 0.2584, 0.7532, 0.2372, 0.7073, 0.7193, 0.6901, 0.6771, 0.6725, 0.7163, 0.6438, 0.7193, 0.6901, 0.6699, 0.7188, 0.6771, 0.6725, 0.6699, 0.7188, 0.6323, 0.6926, 0.6771, 0.6725, 0.8439, 0.4987, 0.8152, 0.4983, 0.8334, 0.4719, 0.8692, 0.4757, 0.8439, 0.4987, 0.8334, 0.4719, 0.4097, 0.9496, 0.4097, 0.9857, 0.389, 0.972, 0.9445, 0.4001, 0.9461, 0.432, 0.9171, 0.419, 0.9172, 0.3818, 0.9445, 0.4001, 0.9171, 0.419, 0.4097, 0.9857, 0.3767, 1.0, 0.389, 0.972, 0.3403, 0.9982, 0.327, 0.969, 0.3563, 0.9727, 0.3767, 1.0, 0.3403, 0.9982, 0.3563, 0.9727, 0.3767, 1.0, 0.3563, 0.9727, 0.389, 0.972, 0.3403, 0.9398, 0.3618, 0.916, 0.3767, 0.9416, 0.3563, 0.9727, 0.3403, 0.9398, 0.3767, 0.9416, 0.3563, 0.9727, 0.3767, 0.9416, 0.389, 0.972, 0.8999, 0.4954, 0.8761, 0.5047, 0.8692, 0.4757, 0.3767, 0.9416, 0.3937, 0.9167, 0.4097, 0.9496, 0.3767, 0.9416, 0.4097, 0.9496, 0.389, 0.972, 0.8232, 0.5289, 0.8152, 0.4983, 0.8439, 0.4987, 0.859, 0.5326, 0.8232, 0.5289, 0.8439, 0.4987, 0.859, 0.5326, 0.8439, 0.4987, 0.8761, 0.5047, 0.9761, 0.4189, 0.9461, 0.432, 0.9445, 0.4001, 0.9762, 0.3816, 0.9761, 0.4189, 0.9445, 0.4001, 0.9762, 0.3816, 0.9445, 0.4001, 0.9462, 0.3686, 0.9485, 0.4982, 0.9318, 0.4731, 0.9635, 0.4719, 0.9814, 0.5041, 0.9485, 0.4982, 0.9635, 0.4719, 0.9683, 0.4494, 0.9318, 0.4495, 0.9461, 0.432, 0.9139, 0.21, 0.8847, 0.1969, 0.9092, 0.1798, 0.9413, 0.1984, 0.9139, 0.21, 0.9092, 0.1798, 0.9118, 0.4982, 0.9042, 0.4719, 0.9318, 0.4731, 0.8936, 0.5306, 0.8761, 0.5047, 0.8999, 0.4954, 0.8818, 0.2286, 0.8572, 0.2472, 0.8572, 0.2099, 0.8818, 0.2286, 0.8572, 0.2099, 0.8847, 0.1969, 1.0, 0.3706, 1.0, 0.4005, 0.9762, 0.3816, 0.9684, 0.3518, 1.0, 0.3706, 0.9762, 0.3816, 0.9684, 0.3518, 0.9762, 0.3816, 0.9462, 0.3686, 0.9831, 0.5399, 0.9623, 0.5279, 0.9814, 0.5041, 0.9761, 0.4189, 0.9999, 0.4309, 0.9683, 0.4494, 0.9761, 0.4189, 0.9683, 0.4494, 0.9461, 0.432, 0.9297, 0.5304, 0.8999, 0.5279, 0.9118, 0.4982, 0.9485, 0.4982, 0.9297, 0.5304, 0.9118, 0.4982, 0.9485, 0.4982, 0.9118, 0.4982, 0.9318, 0.4731, 0.9139, 0.2472, 0.8847, 0.2603, 0.8818, 0.2286, 0.9139, 0.21, 0.9139, 0.2472, 0.8818, 0.2286, 0.9139, 0.21, 0.8818, 0.2286, 0.8847, 0.1969, 0.873, 0.5608, 0.841, 0.5561, 0.859, 0.5326, 0.8936, 0.5306, 0.873, 0.5608, 0.859, 0.5326, 0.8936, 0.5306, 0.859, 0.5326, 0.8761, 0.5047, 0.7174, 0.5387, 0.688, 0.5364, 0.6998, 0.5066, 0.7363, 0.5066, 0.7174, 0.5387, 0.6998, 0.5066, 0.7363, 0.5066, 0.6998, 0.5066, 0.7201, 0.4818, 0.9511, 0.5561, 0.9623, 0.5279, 0.9831, 0.5399, 0.7174, 0.5387, 0.7391, 0.565, 0.7027, 0.565, 0.7174, 0.5387, 0.7027, 0.565, 0.688, 0.5364, 0.9145, 0.5561, 0.8999, 0.5279, 0.9297, 0.5304, 0.9511, 0.5561, 0.9145, 0.5561, 0.9297, 0.5304, 0.9511, 0.5561, 0.9297, 0.5304, 0.9623, 0.5279, 0.7697, 0.5131, 0.7501, 0.5364, 0.7363, 0.5066, 0.7521, 0.481, 0.7697, 0.5131, 0.7363, 0.5066, 0.7521, 0.481, 0.7363, 0.5066, 0.7201, 0.4818, 0.9092, 0.2774, 0.8847, 0.2603, 0.9139, 0.2472, 0.9413, 0.2587, 0.9092, 0.2774, 0.9139, 0.2472, 0.9413, 0.2587, 0.9139, 0.2472, 0.9394, 0.2286, 0.8761, 0.5047, 0.8439, 0.4987, 0.8692, 0.4757, 0.9462, 0.3686, 0.9445, 0.4001, 0.9172, 0.3818, 0.9461, 0.432, 0.9318, 0.4495, 0.9171, 0.419, 0.327, 0.969, 0.3403, 0.9398, 0.3563, 0.9727, 0.3618, 0.916, 0.3937, 0.9167, 0.3767, 0.9416, 0.841, 0.5561, 0.8232, 0.5289, 0.859, 0.5326, 1.0, 0.4005, 0.9761, 0.4189, 0.9762, 0.3816, 0.9623, 0.5279, 0.9485, 0.4982, 0.9814, 0.5041, 0.9394, 0.2286, 0.9139, 0.21, 0.9413, 0.1984, 0.8847, 0.2603, 0.8572, 0.2472, 0.8818, 0.2286, 0.7201, 0.4818, 0.6998, 0.5066, 0.6931, 0.481, 1.0, 0.4005, 0.9999, 0.4309, 0.9761, 0.4189, 0.9623, 0.5279, 0.9297, 0.5304, 0.9485, 0.4982, 0.9394, 0.2286, 0.9139, 0.2472, 0.9139, 0.21, 0.8999, 0.5526, 0.873, 0.5608, 0.8936, 0.5306, 0.7501, 0.5364, 0.7174, 0.5387, 0.7363, 0.5066, 0.7501, 0.5364, 0.7391, 0.565, 0.7174, 0.5387, 0.7501, 0.5364, 0.7714, 0.5491, 0.7391, 0.565, 0.8847, 0.2603, 0.9092, 0.2774, 0.8742, 0.2773, 0.7501, 0.5364, 0.7697, 0.5131, 0.7714, 0.5491, 0.6815, 0.8007, 0.7105, 0.7662, 0.713, 0.8194, 0.6679, 0.1188, 0.704, 0.144, 0.6523, 0.144, 0.6815, 0.8007, 0.713, 0.8194, 0.6654, 0.8428, 0.6815, 0.8007, 0.6654, 0.8428, 0.6333, 0.804, 0.6815, 0.8007, 0.6333, 0.804, 0.6612, 0.7567, 0.125, 0.8155, 0.08525, 0.8277, 0.1157, 0.7831, 0.7485, 0.07204, 0.7109, 0.09957, 0.7109, 0.04456, 0.805, 0.8014, 0.757, 0.8051, 0.7847, 0.7576, 0.5899, 0.6039, 0.5898, 0.6487, 0.5547, 0.631, 0.6373, 0.7201, 0.6074, 0.7567, 0.5974, 0.7188, 0.6679, 0.1188, 0.6273, 0.09952, 0.6635, 0.07207, 0.7485, 0.07204, 0.7109, 0.04456, 0.7514, 0.0275, 0.805, 0.8014, 0.7847, 0.7576, 0.8333, 0.7663, 0.5899, 0.6039, 0.5547, 0.631, 0.5548, 0.576, 0.038, 0.8207, 0.01177, 0.7806, 0.0646, 0.7861, 0.7864, 0.1798, 0.8336, 0.1808, 0.8085, 0.2175, 0.7352, 0.2579, 0.7547, 0.2148, 0.7784, 0.2634, 0.5105, 0.6503, 0.4893, 0.6761, 0.4676, 0.6312, 0.5106, 0.5568, 0.508, 0.6033, 0.4677, 0.5762, 0.08988, 0.7448, 0.04226, 0.736, 0.0796, 0.702, 0.8572, 0.2293, 0.8572, 0.2826, 0.8266, 0.2624, 0.0796, 0.702, 0.04226, 0.736, 0.02677, 0.6965, 0.04226, 0.736, 0.0, 0.7354, 0.02677, 0.6965, 0.8572, 0.2826, 0.8085, 0.3037, 0.8266, 0.2624, 0.4677, 0.5762, 0.508, 0.6033, 0.4676, 0.6312, 0.508, 0.6033, 0.5105, 0.6503, 0.4676, 0.6312, 0.8085, 0.3037, 0.7784, 0.2634, 0.8266, 0.2624, 0.8085, 0.3037, 0.7547, 0.3011, 0.7784, 0.2634, 0.7547, 0.3011, 0.7352, 0.2579, 0.7784, 0.2634, 0.7784, 0.2634, 0.8085, 0.2175, 0.8266, 0.2624, 0.7784, 0.2634, 0.7547, 0.2148, 0.8085, 0.2175, 0.7547, 0.2148, 0.7864, 0.1798, 0.8085, 0.2175, 0.8085, 0.2175, 0.8572, 0.2293, 0.8266, 0.2624, 0.8085, 0.2175, 0.8336, 0.1808, 0.8572, 0.2293, 0.125, 0.7311, 0.08988, 0.7448, 0.0796, 0.702, 0.0646, 0.7861, 0.04226, 0.736, 0.08988, 0.7448, 0.0646, 0.7861, 0.01177, 0.7806, 0.04226, 0.736, 0.01177, 0.7806, 0.0, 0.7354, 0.04226, 0.736, 0.5548, 0.576, 0.508, 0.6033, 0.5106, 0.5568, 0.5548, 0.576, 0.5547, 0.631, 0.508, 0.6033, 0.5547, 0.631, 0.5105, 0.6503, 0.508, 0.6033, 0.5431, 0.676, 0.4893, 0.6761, 0.5105, 0.6503, 0.8333, 0.7663, 0.7847, 0.7576, 0.8069, 0.7188, 0.7847, 0.7576, 0.7601, 0.7206, 0.8069, 0.7188, 0.7306, 0.7576, 0.7194, 0.7188, 0.7601, 0.7206, 0.7514, 0.0275, 0.7109, 0.04456, 0.704, 0.0, 0.7109, 0.04456, 0.6679, 0.02525, 0.704, 0.0, 0.6635, 0.07207, 0.6273, 0.04451, 0.6679, 0.02525, 0.6635, 0.07207, 0.6273, 0.09952, 0.6273, 0.04451, 0.1157, 0.7831, 0.08988, 0.7448, 0.125, 0.7311, 0.5433, 0.532, 0.5548, 0.576, 0.5106, 0.5568, 0.5433, 0.532, 0.5899, 0.5597, 0.5548, 0.576, 0.5899, 0.5597, 0.5899, 0.6039, 0.5548, 0.576, 0.5547, 0.631, 0.5431, 0.676, 0.5105, 0.6503, 0.5547, 0.631, 0.5898, 0.6487, 0.5431, 0.676, 0.8357, 0.8191, 0.805, 0.8014, 0.8333, 0.7663, 0.7847, 0.7576, 0.7306, 0.7576, 0.7601, 0.7206, 0.7847, 0.7576, 0.757, 0.8051, 0.7306, 0.7576, 0.757, 0.8051, 0.713, 0.8014, 0.7306, 0.7576, 0.7109, 0.04456, 0.6635, 0.07207, 0.6679, 0.02525, 0.7109, 0.04456, 0.7109, 0.09957, 0.6635, 0.07207, 0.7109, 0.09957, 0.6679, 0.1188, 0.6635, 0.07207, 0.1157, 0.7831, 0.0646, 0.7861, 0.08988, 0.7448, 0.1157, 0.7831, 0.08525, 0.8277, 0.0646, 0.7861, 0.08525, 0.8277, 0.038, 0.8207, 0.0646, 0.7861, 0.6612, 0.7567, 0.6074, 0.7567, 0.6373, 0.7201, 0.6612, 0.7567, 0.6333, 0.804, 0.6074, 0.7567, 0.6333, 0.804, 0.5899, 0.8007, 0.6074, 0.7567, 0.6333, 0.804, 0.6115, 0.8428, 0.5899, 0.8007, 0.6333, 0.804, 0.6654, 0.8428, 0.6115, 0.8428, 0.7886, 0.8431, 0.805, 0.8014, 0.8357, 0.8191, 0.7886, 0.8431, 0.757, 0.8051, 0.805, 0.8014, 0.7886, 0.8431, 0.7345, 0.8431, 0.757, 0.8051, 0.7345, 0.8431, 0.713, 0.8014, 0.757, 0.8051, 0.6845, 0.7188, 0.6612, 0.7567, 0.6373, 0.7201, 0.6845, 0.7188, 0.7105, 0.7662, 0.6612, 0.7567, 0.7105, 0.7662, 0.6815, 0.8007, 0.6612, 0.7567, 0.7514, 0.1165, 0.7109, 0.09957, 0.7485, 0.07204, 0.7514, 0.1165, 0.704, 0.144, 0.7109, 0.09957, 0.704, 0.144, 0.6679, 0.1188, 0.7109, 0.09957, 0.8086, 0.3314, 0.8184, 0.3197, 0.8193, 0.3378, 0.7652, 0.1617, 0.7774, 0.1703, 0.7599, 0.1702, 0.8086, 0.3314, 0.8193, 0.3378, 0.8031, 0.3457, 0.8086, 0.3314, 0.8031, 0.3457, 0.7923, 0.3326, 0.8086, 0.3314, 0.7923, 0.3326, 0.8017, 0.3165, 0.7776, 0.3441, 0.7641, 0.3482, 0.7744, 0.333, 0.7925, 0.1458, 0.7798, 0.1552, 0.7798, 0.1365, 0.8247, 0.1494, 0.8084, 0.1507, 0.8178, 0.1346, 0.8129, 0.5053, 0.8129, 0.5205, 0.8009, 0.5145, 0.7936, 0.3041, 0.7835, 0.3165, 0.7801, 0.3037, 0.7652, 0.1617, 0.7514, 0.1552, 0.7637, 0.1459, 0.7925, 0.1458, 0.7798, 0.1365, 0.7935, 0.1307, 0.8247, 0.1494, 0.8178, 0.1346, 0.8343, 0.1375, 0.8129, 0.5053, 0.8009, 0.5145, 0.801, 0.4959, 0.7481, 0.3458, 0.7392, 0.3322, 0.7571, 0.3341, 0.2837, 0.7971, 0.2997, 0.7974, 0.2912, 0.8099, 0.2664, 0.8236, 0.273, 0.809, 0.281, 0.8254, 0.7859, 0.5211, 0.7788, 0.5298, 0.7714, 0.5146, 0.786, 0.4894, 0.7851, 0.5051, 0.7714, 0.4959, 0.7656, 0.3201, 0.7495, 0.3171, 0.7622, 0.3055, 0.3078, 0.8139, 0.3078, 0.8319, 0.2974, 0.8251, 0.7622, 0.3055, 0.7495, 0.3171, 0.7442, 0.3037, 0.7495, 0.3171, 0.7352, 0.3169, 0.7442, 0.3037, 0.3078, 0.8319, 0.2912, 0.8391, 0.2974, 0.8251, 0.7714, 0.4959, 0.7851, 0.5051, 0.7714, 0.5146, 0.7851, 0.5051, 0.7859, 0.5211, 0.7714, 0.5146, 0.2912, 0.8391, 0.281, 0.8254, 0.2974, 0.8251, 0.2912, 0.8391, 0.273, 0.8382, 0.281, 0.8254, 0.273, 0.8382, 0.2664, 0.8236, 0.281, 0.8254, 0.281, 0.8254, 0.2912, 0.8099, 0.2974, 0.8251, 0.281, 0.8254, 0.273, 0.809, 0.2912, 0.8099, 0.273, 0.809, 0.2837, 0.7971, 0.2912, 0.8099, 0.2912, 0.8099, 0.3078, 0.8139, 0.2974, 0.8251, 0.2912, 0.8099, 0.2997, 0.7974, 0.3078, 0.8139, 0.7776, 0.3154, 0.7656, 0.3201, 0.7622, 0.3055, 0.7571, 0.3341, 0.7495, 0.3171, 0.7656, 0.3201, 0.7571, 0.3341, 0.7392, 0.3322, 0.7495, 0.3171, 0.7392, 0.3322, 0.7352, 0.3169, 0.7495, 0.3171, 0.801, 0.4959, 0.7851, 0.5051, 0.786, 0.4894, 0.801, 0.4959, 0.8009, 0.5145, 0.7851, 0.5051, 0.8009, 0.5145, 0.7859, 0.5211, 0.7851, 0.5051, 0.797, 0.5298, 0.7788, 0.5298, 0.7859, 0.5211, 0.8343, 0.1375, 0.8178, 0.1346, 0.8253, 0.1214, 0.8178, 0.1346, 0.8095, 0.122, 0.8253, 0.1214, 0.7995, 0.1346, 0.7957, 0.1214, 0.8095, 0.122, 0.7935, 0.1307, 0.7798, 0.1365, 0.7774, 0.1214, 0.7798, 0.1365, 0.7652, 0.13, 0.7774, 0.1214, 0.7637, 0.1459, 0.7514, 0.1365, 0.7652, 0.13, 0.7637, 0.1459, 0.7514, 0.1552, 0.7514, 0.1365, 0.7744, 0.333, 0.7656, 0.3201, 0.7776, 0.3154, 0.7971, 0.481, 0.801, 0.4959, 0.786, 0.4894, 0.7971, 0.481, 0.8129, 0.4904, 0.801, 0.4959, 0.8129, 0.4904, 0.8129, 0.5053, 0.801, 0.4959, 0.8009, 0.5145, 0.797, 0.5298, 0.7859, 0.5211, 0.8009, 0.5145, 0.8129, 0.5205, 0.797, 0.5298, 0.8351, 0.1554, 0.8247, 0.1494, 0.8343, 0.1375, 0.8178, 0.1346, 0.7995, 0.1346, 0.8095, 0.122, 0.8178, 0.1346, 0.8084, 0.1507, 0.7995, 0.1346, 0.8084, 0.1507, 0.7935, 0.1494, 0.7995, 0.1346, 0.7798, 0.1365, 0.7637, 0.1459, 0.7652, 0.13, 0.7798, 0.1365, 0.7798, 0.1552, 0.7637, 0.1459, 0.7798, 0.1552, 0.7652, 0.1617, 0.7637, 0.1459, 0.7744, 0.333, 0.7571, 0.3341, 0.7656, 0.3201, 0.7744, 0.333, 0.7641, 0.3482, 0.7571, 0.3341, 0.7641, 0.3482, 0.7481, 0.3458, 0.7571, 0.3341, 0.8017, 0.3165, 0.7835, 0.3165, 0.7936, 0.3041, 0.8017, 0.3165, 0.7923, 0.3326, 0.7835, 0.3165, 0.7923, 0.3326, 0.7776, 0.3314, 0.7835, 0.3165, 0.7923, 0.3326, 0.7849, 0.3457, 0.7776, 0.3314, 0.7923, 0.3326, 0.8031, 0.3457, 0.7849, 0.3457, 0.8191, 0.1636, 0.8247, 0.1494, 0.8351, 0.1554, 0.8191, 0.1636, 0.8084, 0.1507, 0.8247, 0.1494, 0.8191, 0.1636, 0.8008, 0.1636, 0.8084, 0.1507, 0.8008, 0.1636, 0.7935, 0.1494, 0.8084, 0.1507, 0.8096, 0.3037, 0.8017, 0.3165, 0.7936, 0.3041, 0.8096, 0.3037, 0.8184, 0.3197, 0.8017, 0.3165, 0.8184, 0.3197, 0.8086, 0.3314, 0.8017, 0.3165, 0.7935, 0.1609, 0.7798, 0.1552, 0.7925, 0.1458, 0.7935, 0.1609, 0.7774, 0.1703, 0.7798, 0.1552, 0.7774, 0.1703, 0.7652, 0.1617, 0.7798, 0.1552, 0.9129, 0.7878, 0.9373, 0.7587, 0.9395, 0.8036, 0.7856, 0.1002, 0.8161, 0.1214, 0.7725, 0.1214, 0.9129, 0.7878, 0.9395, 0.8036, 0.8993, 0.8233, 0.9129, 0.7878, 0.8993, 0.8233, 0.8723, 0.7907, 0.9129, 0.7878, 0.8723, 0.7907, 0.8958, 0.7507, 0.5674, 0.9061, 0.5339, 0.9163, 0.5596, 0.8787, 0.8536, 0.06074, 0.8219, 0.08395, 0.8219, 0.03757, 0.9133, 0.893, 0.8728, 0.8961, 0.8961, 0.8561, 0.4302, 0.8551, 0.4301, 0.8929, 0.4004, 0.878, 0.8757, 0.7199, 0.8504, 0.7507, 0.842, 0.7188, 0.7856, 0.1002, 0.7514, 0.0839, 0.782, 0.06076, 0.8536, 0.06074, 0.8219, 0.03757, 0.8561, 0.02319, 0.9133, 0.893, 0.8961, 0.8561, 0.9371, 0.8634, 0.4302, 0.8551, 0.4004, 0.878, 0.4005, 0.8316, 0.4941, 0.9104, 0.472, 0.8766, 0.5165, 0.8813, 0.8809, 0.5687, 0.9207, 0.5696, 0.8995, 0.6005, 0.8377, 0.6346, 0.8542, 0.5983, 0.8741, 0.6392, 0.3631, 0.8943, 0.3453, 0.916, 0.327, 0.8782, 0.3632, 0.8154, 0.3611, 0.8547, 0.3271, 0.8318, 0.5378, 0.8465, 0.4977, 0.839, 0.5292, 0.8103, 0.9406, 0.6105, 0.9406, 0.6554, 0.9148, 0.6384, 0.5292, 0.8103, 0.4977, 0.839, 0.4846, 0.8057, 0.4977, 0.839, 0.462, 0.8385, 0.4846, 0.8057, 0.9406, 0.6554, 0.8995, 0.6732, 0.9148, 0.6384, 0.3271, 0.8318, 0.3611, 0.8547, 0.327, 0.8782, 0.3611, 0.8547, 0.3631, 0.8943, 0.327, 0.8782, 0.8995, 0.6732, 0.8741, 0.6392, 0.9148, 0.6384, 0.8995, 0.6732, 0.8542, 0.671, 0.8741, 0.6392, 0.8542, 0.671, 0.8377, 0.6346, 0.8741, 0.6392, 0.8741, 0.6392, 0.8995, 0.6005, 0.9148, 0.6384, 0.8741, 0.6392, 0.8542, 0.5983, 0.8995, 0.6005, 0.8542, 0.5983, 0.8809, 0.5687, 0.8995, 0.6005, 0.8995, 0.6005, 0.9406, 0.6105, 0.9148, 0.6384, 0.8995, 0.6005, 0.9207, 0.5696, 0.9406, 0.6105, 0.5674, 0.8349, 0.5378, 0.8465, 0.5292, 0.8103, 0.5165, 0.8813, 0.4977, 0.839, 0.5378, 0.8465, 0.5165, 0.8813, 0.472, 0.8766, 0.4977, 0.839, 0.472, 0.8766, 0.462, 0.8385, 0.4977, 0.839, 0.4005, 0.8316, 0.3611, 0.8547, 0.3632, 0.8154, 0.4005, 0.8316, 0.4004, 0.878, 0.3611, 0.8547, 0.4004, 0.878, 0.3631, 0.8943, 0.3611, 0.8547, 0.3907, 0.9159, 0.3453, 0.916, 0.3631, 0.8943, 0.9371, 0.8634, 0.8961, 0.8561, 0.9149, 0.8233, 0.8961, 0.8561, 0.8754, 0.8249, 0.9149, 0.8233, 0.8505, 0.8561, 0.8411, 0.8233, 0.8754, 0.8249, 0.8561, 0.02319, 0.8219, 0.03757, 0.8161, 0.0, 0.8219, 0.03757, 0.7856, 0.02129, 0.8161, 0.0, 0.782, 0.06076, 0.7514, 0.03752, 0.7856, 0.02129, 0.782, 0.06076, 0.7514, 0.0839, 0.7514, 0.03752, 0.5596, 0.8787, 0.5378, 0.8465, 0.5674, 0.8349, 0.3908, 0.7945, 0.4005, 0.8316, 0.3632, 0.8154, 0.3908, 0.7945, 0.4302, 0.8179, 0.4005, 0.8316, 0.4302, 0.8179, 0.4302, 0.8551, 0.4005, 0.8316, 0.4004, 0.878, 0.3907, 0.9159, 0.3631, 0.8943, 0.4004, 0.878, 0.4301, 0.8929, 0.3907, 0.9159, 0.9392, 0.9079, 0.9133, 0.893, 0.9371, 0.8634, 0.8961, 0.8561, 0.8505, 0.8561, 0.8754, 0.8249, 0.8961, 0.8561, 0.8728, 0.8961, 0.8505, 0.8561, 0.8728, 0.8961, 0.8357, 0.893, 0.8505, 0.8561, 0.8219, 0.03757, 0.782, 0.06076, 0.7856, 0.02129, 0.8219, 0.03757, 0.8219, 0.08395, 0.782, 0.06076, 0.8219, 0.08395, 0.7856, 0.1002, 0.782, 0.06076, 0.5596, 0.8787, 0.5165, 0.8813, 0.5378, 0.8465, 0.5596, 0.8787, 0.5339, 0.9163, 0.5165, 0.8813, 0.5339, 0.9163, 0.4941, 0.9104, 0.5165, 0.8813, 0.8958, 0.7507, 0.8504, 0.7507, 0.8757, 0.7199, 0.8958, 0.7507, 0.8723, 0.7907, 0.8504, 0.7507, 0.8723, 0.7907, 0.8357, 0.7878, 0.8504, 0.7507, 0.8723, 0.7907, 0.8539, 0.8233, 0.8357, 0.7878, 0.8723, 0.7907, 0.8993, 0.8233, 0.8539, 0.8233, 0.8994, 0.9281, 0.9133, 0.893, 0.9392, 0.9079, 0.8994, 0.9281, 0.8728, 0.8961, 0.9133, 0.893, 0.8994, 0.9281, 0.8538, 0.9281, 0.8728, 0.8961, 0.8538, 0.9281, 0.8357, 0.893, 0.8728, 0.8961, 0.9154, 0.7188, 0.8958, 0.7507, 0.8757, 0.7199, 0.9154, 0.7188, 0.9373, 0.7587, 0.8958, 0.7507, 0.9373, 0.7587, 0.9129, 0.7878, 0.8958, 0.7507, 0.8561, 0.09823, 0.8219, 0.08395, 0.8536, 0.06074, 0.8561, 0.09823, 0.8161, 0.1214, 0.8219, 0.08395, 0.8161, 0.1214, 0.7856, 0.1002, 0.8219, 0.08395])
me_cube.materials.append(mat_material)
me_cube.use_remesh_preserve_volume = False
me_cube.use_remesh_preserve_attributes = False
me_cube.use_mirror_vertex_groups = False
me_cube.update()

# ---- objects
ob_cube = bpy.data.objects.new('Cube', me_cube)
ob_lamp = bpy.data.objects.new('Lamp', light_lamp)
ob_camera = bpy.data.objects.new('Camera', cam_camera)

# ---- transforms, parenting, visibility, modifiers, constraints
ob_cube.location = (0.0, 0.0, 1.031)
ob_cube.lock_rotations_4d = False
ob_cube.empty_display_type = 'ARROWS'
ob_cube.lineart.crease_threshold = 0.0
ob_lamp.location = (4.076, 1.005, 5.904)
ob_lamp.rotation_euler = (0.6503, 0.05522, 1.866)
ob_lamp.lock_rotations_4d = False
ob_lamp.empty_display_type = 'ARROWS'
ob_lamp.color = (0.0, 0.0, 0.0, 0.0)
ob_lamp.lineart.crease_threshold = 0.0
ob_camera.location = (7.481, -6.508, 5.344)
ob_camera.rotation_euler = (1.109, 0.0, 0.8149)
ob_camera.lock_rotations_4d = False
ob_camera.empty_display_type = 'ARROWS'
ob_camera.color = (0.0, 0.0, 0.0, 0.0)
ob_camera.display_type = 'WIRE'
ob_camera.lineart.crease_threshold = 0.0

# ---- collection membership
col_collection_1.objects.link(ob_cube)
col_collection_1.objects.link(ob_lamp)
col_collection_1.objects.link(ob_camera)

# ---- scene / render settings (as saved in the file)
scene.camera = ob_camera
scene.frame_start = 1; scene.frame_end = 250; scene.frame_set(1)
scene.render.engine = 'BLENDER_EEVEE_NEXT'
scene.render.resolution_percentage = 50
scene.render.dither_intensity = 0.0
scene.cycles.use_denoising = False
scene.cycles.samples = 128
scene.cycles.sampling_pattern = 'TABULATED_SOBOL'
scene.cycles.light_sampling_threshold = 0.0
scene.cycles.use_adaptive_sampling = False
scene.cycles.use_light_tree = False
scene.cycles.blur_glossy = 0.0
scene.cycles.sample_clamp_indirect = 0.0
scene.view_settings.view_transform = 'Standard'
bpy.context.view_layer.update()
